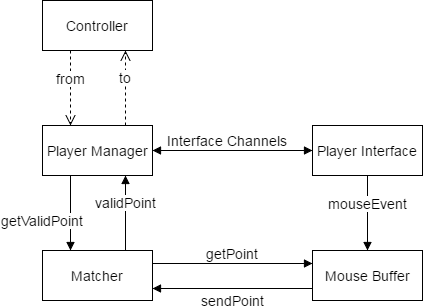

The diagram above was exported from draw.io. Its source (the exported page's mxGraphModel, read from the mxfile embedded in the PNG):
<mxGraphModel dx="1426" dy="696" grid="1" gridSize="10" guides="1" tooltips="1" connect="1" arrows="1" fold="1" page="1" pageScale="1" pageWidth="826" pageHeight="1169" background="#ffffff" math="0" shadow="0">
  <root>
    <mxCell id="0" />
    <mxCell id="1" parent="0" />
    <mxCell id="2" value="Controller" style="html=1;fontSize=14;" vertex="1" parent="1">
      <mxGeometry x="150" y="100" width="110" height="50" as="geometry" />
    </mxCell>
    <mxCell id="5" value="to" style="html=1;verticalAlign=bottom;endArrow=open;dashed=1;endSize=8;fontSize=14;entryX=0.75;entryY=1;exitX=0.75;exitY=0;" edge="1" parent="1" source="7" target="2">
      <mxGeometry relative="1" as="geometry">
        <mxPoint x="233" y="220" as="sourcePoint" />
        <mxPoint x="120" y="220" as="targetPoint" />
      </mxGeometry>
    </mxCell>
    <mxCell id="6" value="from" style="html=1;verticalAlign=bottom;endArrow=open;dashed=1;endSize=8;fontSize=14;entryX=0.25;entryY=0;exitX=0.25;exitY=1;" edge="1" parent="1" source="2" target="7">
      <mxGeometry x="150" y="160" as="geometry">
        <mxPoint x="150" y="230" as="sourcePoint" />
        <mxPoint x="150" y="160" as="targetPoint" />
      </mxGeometry>
    </mxCell>
    <mxCell id="7" value="Player Manager" style="html=1;fontSize=14;" vertex="1" parent="1">
      <mxGeometry x="150" y="225" width="110" height="50" as="geometry" />
    </mxCell>
    <mxCell id="8" value="" style="endArrow=block;startArrow=block;endFill=1;startFill=1;html=1;fontSize=14;entryX=0;entryY=0.5;" edge="1" parent="1" target="9">
      <mxGeometry width="160" relative="1" as="geometry">
        <mxPoint x="260" y="250" as="sourcePoint" />
        <mxPoint x="420" y="250" as="targetPoint" />
        <Array as="points" />
      </mxGeometry>
    </mxCell>
    <mxCell id="9" value="Player Interface" style="html=1;fontSize=14;" vertex="1" parent="1">
      <mxGeometry x="420" y="225" width="110" height="50" as="geometry" />
    </mxCell>
    <mxCell id="10" value="Interface Channels&lt;div&gt;&lt;br&gt;&lt;/div&gt;" style="text;html=1;resizable=0;points=[];autosize=1;align=left;verticalAlign=top;spacingTop=-4;fontSize=14;" vertex="1" parent="1">
      <mxGeometry x="273" y="230" width="140" height="40" as="geometry" />
    </mxCell>
    <mxCell id="11" value="mouseEvent" style="html=1;verticalAlign=bottom;endArrow=block;fontSize=14;exitX=0.5;exitY=1;entryX=0.5;entryY=0;" edge="1" parent="1" source="9" target="12">
      <mxGeometry width="80" relative="1" as="geometry">
        <mxPoint x="600" y="360" as="sourcePoint" />
        <mxPoint x="680" y="360" as="targetPoint" />
      </mxGeometry>
    </mxCell>
    <mxCell id="12" value="Mouse Buffer" style="html=1;fontSize=14;" vertex="1" parent="1">
      <mxGeometry x="420" y="350" width="110" height="50" as="geometry" />
    </mxCell>
    <mxCell id="13" value="Matcher" style="html=1;fontSize=14;" vertex="1" parent="1">
      <mxGeometry x="150" y="350" width="110" height="50" as="geometry" />
    </mxCell>
    <mxCell id="14" value="validPoint" style="html=1;verticalAlign=bottom;endArrow=block;fontSize=14;entryX=0.75;entryY=1;exitX=0.75;exitY=0;" edge="1" parent="1" source="13" target="7">
      <mxGeometry width="80" relative="1" as="geometry">
        <mxPoint x="240" y="490" as="sourcePoint" />
        <mxPoint x="320" y="490" as="targetPoint" />
      </mxGeometry>
    </mxCell>
    <mxCell id="15" value="getValidPoint" style="html=1;verticalAlign=bottom;endArrow=block;fontSize=14;exitX=0.25;exitY=1;entryX=0.25;entryY=0;" edge="1" parent="1" source="7" target="13">
      <mxGeometry x="0.4667" y="-28" width="80" relative="1" as="geometry">
        <mxPoint x="140" y="440" as="sourcePoint" />
        <mxPoint x="220" y="440" as="targetPoint" />
        <mxPoint as="offset" />
      </mxGeometry>
    </mxCell>
    <mxCell id="16" value="getPoint" style="html=1;verticalAlign=bottom;endArrow=block;fontSize=14;exitX=1;exitY=0.25;entryX=0;entryY=0.25;" edge="1" parent="1" source="13" target="12">
      <mxGeometry width="80" relative="1" as="geometry">
        <mxPoint x="250" y="460" as="sourcePoint" />
        <mxPoint x="330" y="460" as="targetPoint" />
      </mxGeometry>
    </mxCell>
    <mxCell id="17" value="sendPoint" style="html=1;verticalAlign=bottom;endArrow=block;fontSize=14;exitX=0;exitY=0.75;entryX=1;entryY=0.75;" edge="1" parent="1" source="12" target="13">
      <mxGeometry width="80" as="geometry">
        <mxPoint x="253" y="440" as="sourcePoint" />
        <mxPoint x="413" y="440" as="targetPoint" />
        <mxPoint y="22" as="offset" />
      </mxGeometry>
    </mxCell>
  </root>
</mxGraphModel>